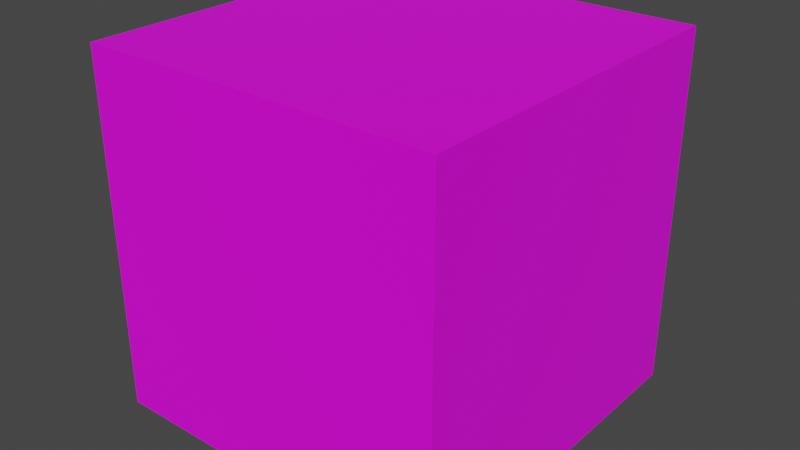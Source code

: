 # Source: LunarLanderCube.Display.blend  (saved by Blender 2.91.10; exported with 4.5.12 LTS)
import bpy
from mathutils import Matrix  # noqa: F401  (used for matrix-valued properties, if any)

bpy.ops.wm.read_factory_settings(use_empty=True)
scene = bpy.context.scene
scene.name = 'Scene'

# ---- collections
col_collection = bpy.data.collections.new('Collection'); scene.collection.children.link(col_collection)

# ---- images (referenced by path relative to the original .blend; pixels are not part of the script)
import os
ASSET_DIR = os.environ.get("B2B_ASSET_DIR", "")  # directory of the original .blend (textures are referenced by path, not embedded)
HERE = os.path.dirname(os.path.abspath(__file__))  # packed textures are extracted next to this script under _unpacked/

def load_image(name, relpath, width, height, colorspace="sRGB"):
    """Load a texture the original file referenced (path relative to the .blend, or extracted next to this script)."""
    p = next((c for c in (os.path.join(HERE, relpath), os.path.join(ASSET_DIR, relpath)) if relpath and os.path.exists(c)), "")
    if p:
        img = bpy.data.images.load(p, check_existing=True)
        img.name = name
    else:  # same state as the original file: an image datablock whose file is absent (Cycles renders it pink)
        img = bpy.data.images.new(name, width, height)
        img.source = "FILE"
        img.filepath = "//" + (relpath or name)
    img.colorspace_settings.name = colorspace
    return img
img_enginecube_png = load_image('EngineCube.png', 'EngineCube.png', 1024, 1024, 'sRGB')

# ---- materials (node trees are filled in below, after node groups)
mat_engine = bpy.data.materials.new('Engine')
mat_engine.use_transparent_shadow = False

# ---- material node trees
mat_engine.use_nodes = True; mat_engine.node_tree.nodes.clear()
_N = mat_engine.node_tree.nodes; _L = mat_engine.node_tree.links
n0 = _N.new('ShaderNodeBsdfPrincipled'); n0.name = 'Principled BSDF'; n0.location = (10, 300)
n0.distribution = 'GGX'
n0.subsurface_method = 'BURLEY'
n0.inputs[3].default_value = 1.45
n0.inputs[27].default_value = (0.0, 0.0, 0.0, 1.0)
n0.inputs[28].default_value = 1.0
n1 = _N.new('ShaderNodeOutputMaterial'); n1.name = 'Material Output'; n1.location = (300, 300)
n2 = _N.new('ShaderNodeTexImage'); n2.name = 'Image Texture'; n2.location = (-280, 280)
n2.image = img_enginecube_png
_L.new(n0.outputs[0], n1.inputs[0])
_L.new(n2.outputs[0], n0.inputs[0])
n1.is_active_output = True

# ---- world
world_world = bpy.data.worlds.new('World'); scene.world = world_world
world_world.use_nodes = True; world_world.node_tree.nodes.clear()
_N = world_world.node_tree.nodes; _L = world_world.node_tree.links
n0 = _N.new('ShaderNodeOutputWorld'); n0.name = 'World Output'; n0.location = (300, 300)
n1 = _N.new('ShaderNodeBackground'); n1.name = 'Background'; n1.location = (10, 300)
n1.inputs[0].default_value = (0.05088, 0.05088, 0.05088, 1.0)
_L.new(n1.outputs[0], n0.inputs[0])
n0.is_active_output = True
world_world.color = (0.05088, 0.05088, 0.05088)
world_world.use_sun_shadow = False
world_world.sun_shadow_jitter_overblur = 0.0

# ---- meshes
me_enginecube_display = bpy.data.meshes.new('EngineCube.Display')
me_enginecube_display.from_pydata([(-1.0, -1.0, -1.0), (-1.0, -1.0, 1.0), (-1.0, 1.0, -1.0), (-1.0, 1.0, 1.0), (1.0, -1.0, -1.0), (1.0, -1.0, 1.0), (1.0, 1.0, -1.0), (1.0, 1.0, 1.0)], [], [(1, 2, 0), (3, 6, 2), (7, 4, 6), (5, 0, 4), (6, 0, 2), (3, 5, 7), (1, 3, 2), (3, 7, 6), (7, 5, 4), (5, 1, 0), (6, 4, 0), (3, 1, 5)])
_uv = me_enginecube_display.uv_layers.new(name='UVMap')
_uv.uv.foreach_set('vector', [0.6653, 1.001, 0.3328, 0.7623, 0.6653, 0.7623, -0.0002692, 0.7636, 0.3312, 0.4785, 0.3328, 0.7623, 0.3312, 0.2457, 0.6688, 0.4785, 0.3312, 0.4785, 1.0, 0.4782, 0.6653, 0.7623, 0.6688, 0.4785, 0.3312, 0.4785, 0.6653, 0.7623, 0.3328, 0.7623, 0.3344, 0.0005917, 0.6688, 0.2457, 0.3312, 0.2457, 0.6653, 1.001, 0.3328, 1.001, 0.3328, 0.7623, -0.0002692, 0.7636, -0.0002692, 0.4789, 0.3312, 0.4785, 0.3312, 0.2457, 0.6688, 0.2457, 0.6688, 0.4785, 1.0, 0.4782, 1.0, 0.7629, 0.6653, 0.7623, 0.3312, 0.4785, 0.6688, 0.4785, 0.6653, 0.7623, 0.3344, 0.0005917, 0.6694, 0.0005917, 0.6688, 0.2457])
me_enginecube_display.materials.append(mat_engine)
me_enginecube_display.use_remesh_fix_poles = True
me_enginecube_display.use_remesh_preserve_attributes = False
me_enginecube_display.use_mirror_vertex_groups = False
me_enginecube_display.update()

# ---- objects
ob_enginecube_display = bpy.data.objects.new('EngineCube.Display', me_enginecube_display)

# ---- transforms, parenting, visibility, modifiers, constraints
ob_enginecube_display.location = (0.0, 0.0, 0.0)
ob_enginecube_display.scale = (-0.06854, -0.06854, -0.06854)
ob_enginecube_display.lineart.crease_threshold = 0.0

# ---- collection membership
col_collection.objects.link(ob_enginecube_display)

# ---- scene / render settings (as saved in the file)
scene.frame_start = 1; scene.frame_end = 250; scene.frame_set(1)
scene.render.engine = 'BLENDER_EEVEE_NEXT'
scene.cycles.use_denoising = False
scene.cycles.samples = 128
scene.cycles.sampling_pattern = 'TABULATED_SOBOL'
scene.cycles.use_adaptive_sampling = False
scene.cycles.use_light_tree = False
scene.view_settings.view_transform = 'Filmic'
bpy.context.view_layer.update()

# ---- added for rendering (the .blend has no active camera and no usable light): camera, sun
cam_auto = bpy.data.cameras.new('AutoCamera')
cam_auto.lens = 50.0
cam_auto.sensor_width = 36.0
cam_auto.clip_end = 1000.0
ob_auto_camera = bpy.data.objects.new('AutoCamera', cam_auto)
scene.collection.objects.link(ob_auto_camera)
ob_auto_camera.location = (0.219666, -0.2636, 0.175733)
ob_auto_camera.rotation_euler = (1.09748, -7.21219e-08, 0.694738)
scene.camera = ob_auto_camera
light_auto_sun = bpy.data.lights.new('AutoSun', 'SUN')
light_auto_sun.energy = 3.0
light_auto_sun.angle = 0.0523599
ob_auto_sun = bpy.data.objects.new('AutoSun', light_auto_sun)
scene.collection.objects.link(ob_auto_sun)
ob_auto_sun.rotation_euler = (0.872665, 0.174533, 0.523599)
bpy.context.view_layer.update()
